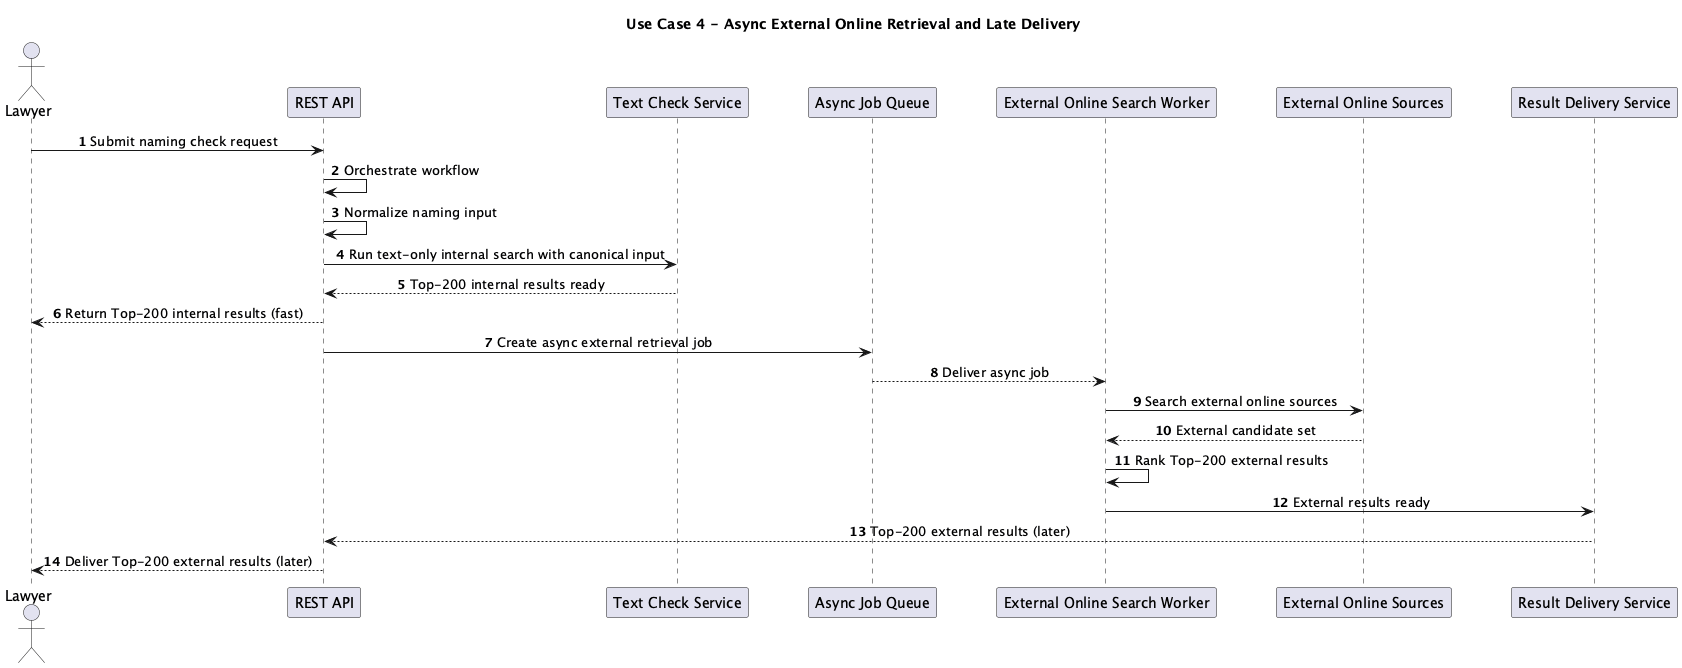

The diagram above was rendered by PlantUML. Its source (embedded in the PNG):
@startuml Async External Retrieval Flow

title Use Case 4 - Async External Online Retrieval and Late Delivery

autonumber
skinparam sequenceMessageAlign center
skinparam ParticipantPadding 25
skinparam BoxPadding 10
skinparam ResponseMessageBelowArrow true

actor Lawyer
participant "REST API" as API
participant "Text Check Service" as TextService
participant "Async Job Queue" as Queue
participant "External Online Search Worker" as Worker
participant "External Online Sources" as Sources
participant "Result Delivery Service" as Delivery

Lawyer -> API: Submit naming check request
API -> API: Orchestrate workflow
API -> API: Normalize naming input
API -> TextService: Run text-only internal search with canonical input
TextService --> API: Top-200 internal results ready
API --> Lawyer: Return Top-200 internal results (fast)

API -> Queue: Create async external retrieval job
Queue --> Worker: Deliver async job
Worker -> Sources: Search external online sources
Sources --> Worker: External candidate set
Worker -> Worker: Rank Top-200 external results
Worker -> Delivery: External results ready
Delivery --> API: Top-200 external results (later)
API --> Lawyer: Deliver Top-200 external results (later)

@enduml